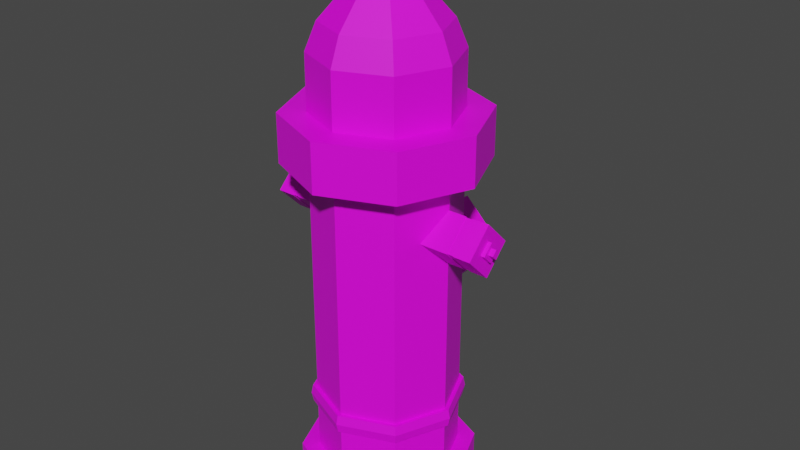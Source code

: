 # Source: model-scenario-ground-level0-misc-hydrant.blend  (saved by Blender 3.1.7; exported with 4.5.12 LTS)
import bpy
from mathutils import Matrix  # noqa: F401  (used for matrix-valued properties, if any)

bpy.ops.wm.read_factory_settings(use_empty=True)
scene = bpy.context.scene
scene.name = 'Scene'

# ---- collections
col_collection = bpy.data.collections.new('Collection'); scene.collection.children.link(col_collection)

# ---- images (referenced by path relative to the original .blend; pixels are not part of the script)
import os
ASSET_DIR = os.environ.get("B2B_ASSET_DIR", "")  # directory of the original .blend (textures are referenced by path, not embedded)
HERE = os.path.dirname(os.path.abspath(__file__))  # packed textures are extracted next to this script under _unpacked/

def load_image(name, relpath, width, height, colorspace="sRGB"):
    """Load a texture the original file referenced (path relative to the .blend, or extracted next to this script)."""
    p = next((c for c in (os.path.join(HERE, relpath), os.path.join(ASSET_DIR, relpath)) if relpath and os.path.exists(c)), "")
    if p:
        img = bpy.data.images.load(p, check_existing=True)
        img.name = name
    else:  # same state as the original file: an image datablock whose file is absent (Cycles renders it pink)
        img = bpy.data.images.new(name, width, height)
        img.source = "FILE"
        img.filepath = "//" + (relpath or name)
    img.colorspace_settings.name = colorspace
    return img
img_hydrant_texture_2 = load_image('hydrant texture 2', 'texture-scenario-static-level0-micelanious-hydrant.tga', 1024, 1024, 'sRGB')

# ---- materials (node trees are filled in below, after node groups)
mat_material_metal = bpy.data.materials.new('material_metal')
mat_material_metal.use_transparent_shadow = False

# ---- material node trees
mat_material_metal.use_nodes = True; mat_material_metal.node_tree.nodes.clear()
_N = mat_material_metal.node_tree.nodes; _L = mat_material_metal.node_tree.links
n0 = _N.new('ShaderNodeBsdfPrincipled'); n0.name = 'Principled BSDF'; n0.location = (10, 300)
n0.distribution = 'GGX'
n0.subsurface_method = 'RANDOM_WALK_SKIN'
n0.inputs[3].default_value = 1.45
n0.inputs[27].default_value = (0.0, 0.0, 0.0, 1.0)
n0.inputs[28].default_value = 1.0
n1 = _N.new('ShaderNodeOutputMaterial'); n1.name = 'Material Output'; n1.location = (300, 300)
n2 = _N.new('ShaderNodeTexImage'); n2.name = 'Image Texture'; n2.location = (-280, 280)
n2.image = img_hydrant_texture_2
_L.new(n0.outputs[0], n1.inputs[0])
_L.new(n2.outputs[0], n0.inputs[0])
n1.is_active_output = True

# ---- world
world_world = bpy.data.worlds.new('World'); scene.world = world_world
world_world.use_nodes = True; world_world.node_tree.nodes.clear()
_N = world_world.node_tree.nodes; _L = world_world.node_tree.links
n0 = _N.new('ShaderNodeOutputWorld'); n0.name = 'World Output'; n0.location = (300, 300)
n1 = _N.new('ShaderNodeBackground'); n1.name = 'Background'; n1.location = (10, 300)
n1.inputs[0].default_value = (0.05088, 0.05088, 0.05088, 1.0)
_L.new(n1.outputs[0], n0.inputs[0])
n0.is_active_output = True
world_world.color = (0.05088, 0.05088, 0.05088)
world_world.use_sun_shadow = False
world_world.sun_shadow_jitter_overblur = 0.0

# ---- meshes
me_cylinder = bpy.data.meshes.new('Cylinder')
me_cylinder.from_pydata([(0.0, 0.16, 0.0), (0.0, 0.16, 0.06361), (0.1131, 0.1131, 0.0), (0.1131, 0.1131, 0.06361), (0.16, -4.61e-09, 0.0), (0.16, -4.61e-09, 0.06361), (0.1131, -0.1131, 0.0), (0.1131, -0.1131, 0.06361), (-1.399e-08, -0.16, 0.0), (-1.399e-08, -0.16, 0.06361), (-0.1131, -0.1131, 0.0), (-0.1131, -0.1131, 0.06361), (-0.16, 4.292e-09, 0.0), (-0.16, 4.292e-09, 0.06361), (-0.1131, 0.1131, 0.0), (-0.1131, 0.1131, 0.06361), (0.09066, 0.09066, 0.06361), (2.369e-10, 0.1282, 0.06361), (0.1282, -4.167e-09, 0.06361), (0.09066, -0.09066, 0.06361), (-1.097e-08, -0.1282, 0.06361), (-0.09066, -0.09066, 0.06361), (-0.1282, 2.966e-09, 0.06361), (-0.09066, 0.09066, 0.06361), (0.09066, 0.09066, 0.1602), (7.433e-10, 0.1282, 0.1602), (0.1282, -4.167e-09, 0.1602), (0.09066, -0.09066, 0.1602), (-1.047e-08, -0.1282, 0.1602), (-0.09066, -0.09066, 0.1602), (-0.1282, 2.966e-09, 0.1602), (-0.09066, 0.09066, 0.1602), (0.09066, 0.09066, 0.1919), (1.772e-09, 0.1282, 0.1919), (0.1282, -4.167e-09, 0.1919), (0.09066, -0.09066, 0.1919), (-9.436e-09, -0.1282, 0.1919), (-0.09066, -0.09066, 0.1919), (-0.1282, 2.966e-09, 0.1919), (-0.09066, 0.09066, 0.1919), (0.09066, 0.09066, 0.6287), (1.772e-09, 0.1282, 0.6287), (0.1282, -4.167e-09, 0.6287), (0.09066, -0.09066, 0.6287), (-9.436e-09, -0.1282, 0.6287), (-0.09066, -0.09066, 0.6287), (-0.1282, 2.966e-09, 0.6287), (-0.09066, 0.09066, 0.6287), (0.09606, 0.09606, 0.1593), (8.274e-10, 0.1358, 0.1593), (0.1358, -4.385e-09, 0.1593), (0.09606, -0.09606, 0.1593), (-1.105e-08, -0.1358, 0.1593), (-0.09606, -0.09606, 0.1593), (-0.1358, 3.173e-09, 0.1593), (-0.09606, 0.09606, 0.1593), (0.09606, 0.09606, 0.1928), (1.918e-09, 0.1358, 0.1928), (0.1358, -4.385e-09, 0.1928), (0.09606, -0.09606, 0.1928), (-9.958e-09, -0.1358, 0.1928), (-0.09606, -0.09606, 0.1928), (-0.1358, 3.173e-09, 0.1928), (-0.09606, 0.09606, 0.1928), (0.1394, -4.498e-09, 0.176), (0.09854, -0.09854, 0.176), (1.411e-09, 0.1394, 0.176), (0.09854, 0.09854, 0.176), (-0.09854, 0.09854, 0.176), (-0.09854, -0.09854, 0.176), (-0.1394, 3.255e-09, 0.176), (-1.077e-08, -0.1394, 0.176), (0.09066, 0.09066, 0.7163), (1.772e-09, 0.1282, 0.7163), (0.1282, -4.167e-09, 0.7163), (0.09066, -0.09066, 0.7163), (-9.436e-09, -0.1282, 0.7163), (-0.09066, -0.09066, 0.7163), (-0.1282, 2.966e-09, 0.7163), (-0.09066, 0.09066, 0.7163), (0.04564, 0.04564, 0.9127), (3.004e-10, 0.06455, 0.9127), (0.06455, -2.69e-09, 0.9127), (0.04564, -0.04564, 0.9127), (-5.343e-09, -0.06455, 0.9127), (-0.04564, -0.04564, 0.9127), (-0.06455, 9.012e-10, 0.9127), (-0.04564, 0.04564, 0.9127), (0.1245, 0.1245, 0.6287), (2.544e-09, 0.1761, 0.6287), (0.1761, -5.589e-09, 0.6287), (0.1245, -0.1245, 0.6287), (-1.285e-08, -0.1761, 0.6287), (-0.1245, -0.1245, 0.6287), (-0.1761, 4.21e-09, 0.6287), (-0.1245, 0.1245, 0.6287), (0.1245, 0.1245, 0.7163), (2.544e-09, 0.1761, 0.7163), (0.1761, -5.589e-09, 0.7163), (0.1245, -0.1245, 0.7163), (-1.285e-08, -0.1761, 0.7163), (-0.1245, -0.1245, 0.7163), (-0.1761, 4.21e-09, 0.7163), (-0.1245, 0.1245, 0.7163), (0.09043, 0.09043, 0.8145), (0.1279, -4.16e-09, 0.8145), (-0.1279, 2.955e-09, 0.8145), (-0.09043, 0.09043, 0.8145), (-9.338e-09, -0.1279, 0.8145), (-0.09043, -0.09043, 0.8145), (0.09043, -0.09043, 0.8145), (1.842e-09, 0.1279, 0.8145), (0.07651, 0.07651, 0.8636), (-0.1082, 2.317e-09, 0.8636), (-8.18e-09, -0.1082, 0.8636), (1.279e-09, 0.1082, 0.8636), (0.1082, -3.703e-09, 0.8636), (-0.07651, 0.07651, 0.8636), (-0.07651, -0.07651, 0.8636), (0.07651, -0.07651, 0.8636), (0.04564, 0.04564, 0.9279), (-3.616e-09, 0.06455, 0.9279), (0.06455, -2.69e-09, 0.9279), (0.04564, -0.04564, 0.9279), (-9.259e-09, -0.06455, 0.9279), (-0.04564, -0.04564, 0.9279), (-0.06455, 9.012e-10, 0.9279), (-0.04564, 0.04564, 0.9279), (0.04564, 0.04564, 0.9441), (-7.832e-09, 0.06455, 0.9441), (0.06455, -2.69e-09, 0.9441), (0.04564, -0.04564, 0.9441), (-1.348e-08, -0.06455, 0.9441), (-0.04564, -0.04564, 0.9441), (-0.06455, 9.012e-10, 0.9441), (-0.04564, 0.04564, 0.9441), (0.02273, 0.02273, 0.9441), (-8.69e-09, 0.03215, 0.9441), (0.03215, -1.337e-09, 0.9441), (0.02273, -0.02273, 0.9441), (-1.15e-08, -0.03215, 0.9441), (-0.02273, -0.02273, 0.9441), (-0.03215, 4.514e-10, 0.9441), (-0.02273, 0.02273, 0.9441), (0.02273, 0.02273, 0.9758), (-8.69e-09, 0.03215, 0.9758), (0.03215, -1.337e-09, 0.9758), (0.02273, -0.02273, 0.9758), (-1.15e-08, -0.03215, 0.9758), (-0.02273, -0.02273, 0.9758), (-0.03215, 4.514e-10, 0.9758), (-0.02273, 0.02273, 0.9758), (0.01685, 0.01685, 0.992), (-1.754e-08, 0.02382, 0.992), (0.02382, -1.068e-09, 0.992), (0.01685, -0.01685, 0.992), (-1.962e-08, -0.02382, 0.992), (-0.01685, -0.01685, 0.992), (-0.02382, 2.574e-10, 0.992), (-0.01685, 0.01685, 0.992), (-0.03021, 4.299e-10, 0.9839), (-0.02136, 0.02136, 0.9839), (-1.572e-08, -0.03021, 0.9839), (-0.02136, -0.02136, 0.9839), (0.03021, -1.251e-09, 0.9839), (0.02136, -0.02136, 0.9839), (-1.308e-08, 0.03021, 0.9839), (0.02136, 0.02136, 0.9839), (-5.323e-09, 0.09403, 0.3212), (-5.323e-09, 0.2239, 0.3212), (0.0799, 0.09403, 0.4011), (0.0799, 0.2239, 0.4011), (-1.231e-08, 0.09403, 0.481), (-1.231e-08, 0.2239, 0.481), (-0.0799, 0.09403, 0.4011), (-0.0799, 0.2239, 0.4011), (-5.323e-09, 0.1798, 0.3212), (-5.323e-09, 0.1923, 0.3212), (0.0799, 0.1923, 0.4011), (0.0799, 0.1798, 0.4011), (-1.231e-08, 0.1923, 0.481), (-1.231e-08, 0.1798, 0.481), (-0.0799, 0.1923, 0.4011), (-0.0799, 0.1798, 0.4011), (-5.425e-09, 0.18, 0.3239), (-5.425e-09, 0.1921, 0.3239), (0.07719, 0.1921, 0.4011), (0.07719, 0.18, 0.4011), (-1.217e-08, 0.1921, 0.4783), (-1.217e-08, 0.18, 0.4783), (-0.07719, 0.1921, 0.4011), (-0.07719, 0.18, 0.4011), (0.03089, 0.2239, 0.4011), (-7.48e-09, 0.2239, 0.3702), (-1.018e-08, 0.2239, 0.432), (-0.03089, 0.2239, 0.4011), (0.03089, 0.231, 0.4011), (-7.48e-09, 0.231, 0.3702), (-1.018e-08, 0.231, 0.432), (-0.03089, 0.231, 0.4011), (0.01483, 0.231, 0.4011), (-8.263e-09, 0.231, 0.3863), (-9.56e-09, 0.231, 0.4159), (-0.01483, 0.231, 0.4011), (0.01483, 0.24, 0.4011), (-8.263e-09, 0.24, 0.3863), (-9.56e-09, 0.24, 0.4159), (-0.01483, 0.24, 0.4011), (-0.1075, -0.0002768, 0.4814), (-0.2053, -0.0002768, 0.4814), (-0.1075, 0.0476, 0.5289), (-0.2053, 0.0476, 0.5289), (-0.1075, -0.0002768, 0.5764), (-0.2053, -0.0002768, 0.5764), (-0.1075, -0.04815, 0.5289), (-0.2053, -0.04815, 0.5289), (-0.1611, -0.0002768, 0.4814), (-0.1737, -0.0002768, 0.4814), (-0.1737, 0.0476, 0.5289), (-0.1611, 0.0476, 0.5289), (-0.1737, -0.0002768, 0.5764), (-0.1611, -0.0002768, 0.5764), (-0.1737, -0.04815, 0.5289), (-0.1611, -0.04815, 0.5289), (-0.1613, -0.0002768, 0.483), (-0.1734, -0.0002768, 0.483), (-0.1734, 0.04597, 0.5289), (-0.1613, 0.04597, 0.5289), (-0.1734, -0.0002768, 0.5748), (-0.1613, -0.0002768, 0.5748), (-0.1734, -0.04653, 0.5289), (-0.1613, -0.04653, 0.5289), (-0.2053, 0.01823, 0.5289), (-0.2053, -0.0002768, 0.5105), (-0.2053, -0.0002768, 0.5473), (-0.2053, -0.01879, 0.5289), (-0.2123, 0.01823, 0.5289), (-0.2123, -0.0002768, 0.5105), (-0.2123, -0.0002768, 0.5473), (-0.2123, -0.01879, 0.5289), (-0.2123, 0.00861, 0.5289), (-0.2123, -0.0002768, 0.5201), (-0.2123, -0.0002768, 0.5377), (-0.2123, -0.009164, 0.5289), (-0.2213, 0.00861, 0.5289), (-0.2213, -0.0002768, 0.5201), (-0.2213, -0.0002768, 0.5377), (-0.2213, -0.009164, 0.5289), (0.1075, -0.0002768, 0.4814), (0.2053, -0.0002768, 0.4814), (0.1075, -0.04815, 0.5289), (0.2053, -0.04815, 0.5289), (0.1075, -0.0002768, 0.5764), (0.2053, -0.0002768, 0.5764), (0.1075, 0.0476, 0.5289), (0.2053, 0.0476, 0.5289), (0.1611, -0.0002768, 0.4814), (0.1737, -0.0002768, 0.4814), (0.1737, -0.04815, 0.5289), (0.1611, -0.04815, 0.5289), (0.1737, -0.0002768, 0.5764), (0.1611, -0.0002768, 0.5764), (0.1737, 0.0476, 0.5289), (0.1611, 0.0476, 0.5289), (0.1613, -0.0002768, 0.483), (0.1734, -0.0002768, 0.483), (0.1734, -0.04653, 0.5289), (0.1613, -0.04653, 0.5289), (0.1734, -0.0002768, 0.5748), (0.1613, -0.0002768, 0.5748), (0.1734, 0.04597, 0.5289), (0.1613, 0.04597, 0.5289), (0.2053, -0.01879, 0.5289), (0.2053, -0.0002768, 0.5105), (0.2053, -0.0002768, 0.5473), (0.2053, 0.01823, 0.5289), (0.2123, -0.01879, 0.5289), (0.2123, -0.0002768, 0.5105), (0.2123, -0.0002768, 0.5473), (0.2123, 0.01823, 0.5289), (0.2123, -0.009164, 0.5289), (0.2123, -0.0002768, 0.5201), (0.2123, -0.0002768, 0.5377), (0.2123, 0.00861, 0.5289), (0.2213, -0.009164, 0.5289), (0.2213, -0.0002768, 0.5201), (0.2213, -0.0002768, 0.5377), (0.2213, 0.00861, 0.5289)], [], [(0, 1, 3, 2), (2, 3, 5, 4), (4, 5, 7, 6), (6, 7, 9, 8), (8, 9, 11, 10), (10, 11, 13, 12), (15, 13, 22, 23), (12, 13, 15, 14), (14, 15, 1, 0), (17, 23, 31, 25), (5, 3, 16, 18), (11, 9, 20, 21), (1, 15, 23, 17), (3, 1, 17, 16), (7, 5, 18, 19), (13, 11, 21, 22), (9, 7, 19, 20), (26, 24, 48, 50), (22, 21, 29, 30), (20, 19, 27, 28), (18, 16, 24, 26), (23, 22, 30, 31), (21, 20, 28, 29), (19, 18, 26, 27), (16, 17, 25, 24), (39, 38, 46, 47), (39, 33, 57, 63), (24, 25, 49, 48), (38, 39, 63, 62), (25, 31, 55, 49), (37, 38, 62, 61), (31, 30, 54, 55), (36, 37, 61, 60), (79, 73, 97, 103), (37, 36, 44, 45), (35, 34, 42, 43), (32, 33, 41, 40), (33, 39, 47, 41), (38, 37, 45, 46), (36, 35, 43, 44), (34, 32, 40, 42), (65, 64, 58, 59), (67, 66, 57, 56), (66, 68, 63, 57), (70, 69, 61, 62), (71, 65, 59, 60), (64, 67, 56, 58), (68, 70, 62, 63), (69, 71, 60, 61), (33, 32, 56, 57), (27, 26, 50, 51), (32, 34, 58, 56), (28, 27, 51, 52), (34, 35, 59, 58), (29, 28, 52, 53), (35, 36, 60, 59), (30, 29, 53, 54), (53, 52, 71, 69), (55, 54, 70, 68), (50, 48, 67, 64), (52, 51, 65, 71), (54, 53, 69, 70), (49, 55, 68, 66), (48, 49, 66, 67), (51, 50, 64, 65), (116, 112, 80, 82), (45, 44, 92, 93), (78, 79, 103, 102), (44, 43, 91, 92), (77, 78, 102, 101), (43, 42, 90, 91), (76, 77, 101, 100), (42, 40, 88, 90), (83, 82, 122, 123), (117, 113, 86, 87), (118, 114, 84, 85), (119, 116, 82, 83), (112, 115, 81, 80), (115, 117, 87, 81), (113, 118, 85, 86), (114, 119, 83, 84), (95, 94, 102, 103), (93, 92, 100, 101), (91, 90, 98, 99), (88, 89, 97, 96), (89, 95, 103, 97), (94, 93, 101, 102), (92, 91, 99, 100), (90, 88, 96, 98), (73, 72, 96, 97), (46, 45, 93, 94), (72, 74, 98, 96), (47, 46, 94, 95), (74, 75, 99, 98), (41, 47, 95, 89), (40, 41, 89, 88), (75, 76, 100, 99), (76, 75, 110, 108), (78, 77, 109, 106), (73, 79, 107, 111), (72, 73, 111, 104), (75, 74, 105, 110), (77, 76, 108, 109), (79, 78, 106, 107), (74, 72, 104, 105), (108, 110, 119, 114), (106, 109, 118, 113), (111, 107, 117, 115), (104, 111, 115, 112), (110, 105, 116, 119), (109, 108, 114, 118), (107, 106, 113, 117), (105, 104, 112, 116), (127, 126, 134, 135), (80, 81, 121, 120), (81, 87, 127, 121), (86, 85, 125, 126), (84, 83, 123, 124), (82, 80, 120, 122), (87, 86, 126, 127), (85, 84, 124, 125), (134, 133, 141, 142), (125, 124, 132, 133), (123, 122, 130, 131), (120, 121, 129, 128), (121, 127, 135, 129), (126, 125, 133, 134), (124, 123, 131, 132), (122, 120, 128, 130), (136, 137, 145, 144), (132, 131, 139, 140), (130, 128, 136, 138), (135, 134, 142, 143), (133, 132, 140, 141), (131, 130, 138, 139), (128, 129, 137, 136), (129, 135, 143, 137), (161, 160, 158, 159), (137, 143, 151, 145), (142, 141, 149, 150), (140, 139, 147, 148), (138, 136, 144, 146), (143, 142, 150, 151), (141, 140, 148, 149), (139, 138, 146, 147), (152, 153, 159, 158, 157, 156, 155, 154), (163, 162, 156, 157), (165, 164, 154, 155), (167, 166, 153, 152), (166, 161, 159, 153), (160, 163, 157, 158), (162, 165, 155, 156), (164, 167, 152, 154), (146, 144, 167, 164), (148, 147, 165, 162), (150, 149, 163, 160), (145, 151, 161, 166), (144, 145, 166, 167), (147, 146, 164, 165), (149, 148, 162, 163), (151, 150, 160, 161), (177, 169, 171, 178), (178, 171, 173, 180), (169, 175, 195, 193), (180, 173, 175, 182), (182, 175, 169, 177), (174, 183, 176, 168), (177, 178, 186, 185), (172, 181, 183, 174), (176, 183, 191, 184), (170, 179, 181, 172), (183, 181, 189, 191), (168, 176, 179, 170), (181, 179, 187, 189), (191, 190, 185, 184), (189, 188, 190, 191), (187, 186, 188, 189), (184, 185, 186, 187), (178, 180, 188, 186), (180, 182, 190, 188), (182, 177, 185, 190), (179, 176, 184, 187), (195, 194, 198, 199), (173, 171, 192, 194), (171, 169, 193, 192), (175, 173, 194, 195), (197, 199, 203, 201), (192, 193, 197, 196), (193, 195, 199, 197), (194, 192, 196, 198), (202, 200, 204, 206), (198, 196, 200, 202), (199, 198, 202, 203), (196, 197, 201, 200), (204, 205, 207, 206), (203, 202, 206, 207), (200, 201, 205, 204), (201, 203, 207, 205), (217, 209, 211, 218), (218, 211, 213, 220), (209, 215, 235, 233), (220, 213, 215, 222), (222, 215, 209, 217), (214, 223, 216, 208), (217, 218, 226, 225), (212, 221, 223, 214), (216, 223, 231, 224), (210, 219, 221, 212), (223, 221, 229, 231), (208, 216, 219, 210), (221, 219, 227, 229), (231, 230, 225, 224), (229, 228, 230, 231), (227, 226, 228, 229), (224, 225, 226, 227), (218, 220, 228, 226), (220, 222, 230, 228), (222, 217, 225, 230), (219, 216, 224, 227), (235, 234, 238, 239), (213, 211, 232, 234), (211, 209, 233, 232), (215, 213, 234, 235), (237, 239, 243, 241), (232, 233, 237, 236), (233, 235, 239, 237), (234, 232, 236, 238), (242, 240, 244, 246), (238, 236, 240, 242), (239, 238, 242, 243), (236, 237, 241, 240), (244, 245, 247, 246), (243, 242, 246, 247), (240, 241, 245, 244), (241, 243, 247, 245), (257, 249, 251, 258), (258, 251, 253, 260), (249, 255, 275, 273), (260, 253, 255, 262), (262, 255, 249, 257), (254, 263, 256, 248), (257, 258, 266, 265), (252, 261, 263, 254), (256, 263, 271, 264), (250, 259, 261, 252), (263, 261, 269, 271), (248, 256, 259, 250), (261, 259, 267, 269), (271, 270, 265, 264), (269, 268, 270, 271), (267, 266, 268, 269), (264, 265, 266, 267), (258, 260, 268, 266), (260, 262, 270, 268), (262, 257, 265, 270), (259, 256, 264, 267), (275, 274, 278, 279), (253, 251, 272, 274), (251, 249, 273, 272), (255, 253, 274, 275), (277, 279, 283, 281), (272, 273, 277, 276), (273, 275, 279, 277), (274, 272, 276, 278), (282, 280, 284, 286), (278, 276, 280, 282), (279, 278, 282, 283), (276, 277, 281, 280), (284, 285, 287, 286), (283, 282, 286, 287), (280, 281, 285, 284), (281, 283, 287, 285)])
_uv = me_cylinder.uv_layers.new(name='UVMap')
_uv.uv.foreach_set('vector', [0.9391, 0.08959, 0.8993, 0.08959, 0.8993, 0.01287, 0.9391, 0.01287, 0.9391, 0.6266, 0.8993, 0.6266, 0.8993, 0.5499, 0.9391, 0.5499, 0.9391, 0.5499, 0.8993, 0.5499, 0.8993, 0.4732, 0.9391, 0.4732, 0.9391, 0.4732, 0.8993, 0.4732, 0.8993, 0.3965, 0.9391, 0.3965, 0.9391, 0.3965, 0.8993, 0.3965, 0.8993, 0.3197, 0.9391, 0.3197, 0.9391, 0.3197, 0.8993, 0.3197, 0.8993, 0.243, 0.9391, 0.243, 0.06712, 0.7524, 0.01287, 0.6981, 0.03127, 0.6905, 0.07474, 0.734, 0.9391, 0.243, 0.8993, 0.243, 0.8993, 0.1663, 0.9391, 0.1663, 0.9391, 0.1663, 0.8993, 0.1663, 0.8993, 0.08959, 0.9391, 0.08959, 0.7439, 0.1038, 0.7076, 0.1476, 0.6514, 0.113, 0.6975, 0.05367, 0.1981, 0.6214, 0.1981, 0.6981, 0.1797, 0.6905, 0.1797, 0.629, 0.01287, 0.6214, 0.06712, 0.5672, 0.07474, 0.5856, 0.03127, 0.629, 0.1438, 0.7524, 0.06712, 0.7524, 0.07474, 0.734, 0.1362, 0.734, 0.1981, 0.6981, 0.1438, 0.7524, 0.1362, 0.734, 0.1797, 0.6905, 0.1438, 0.5672, 0.1981, 0.6214, 0.1797, 0.629, 0.1362, 0.5856, 0.01287, 0.6981, 0.01287, 0.6214, 0.03127, 0.629, 0.03127, 0.6905, 0.06712, 0.5672, 0.1438, 0.5672, 0.1362, 0.5856, 0.07474, 0.5856, 0.7193, 0.4238, 0.7736, 0.443, 0.7739, 0.4475, 0.7169, 0.4276, 0.6864, 0.1984, 0.6814, 0.2515, 0.6199, 0.2546, 0.6248, 0.1825, 0.6921, 0.3021, 0.7166, 0.346, 0.6705, 0.3809, 0.636, 0.3226, 0.7517, 0.3799, 0.7929, 0.4024, 0.7736, 0.443, 0.7193, 0.4238, 0.7076, 0.1476, 0.6864, 0.1984, 0.6248, 0.1825, 0.6514, 0.113, 0.6814, 0.2515, 0.6921, 0.3021, 0.636, 0.3226, 0.6199, 0.2546, 0.7166, 0.346, 0.7517, 0.3799, 0.7193, 0.4238, 0.6705, 0.3809, 0.7929, 0.06573, 0.7439, 0.1038, 0.6975, 0.05367, 0.7554, 0.0175, 0.02873, 0.4116, 0.02044, 0.3431, 0.304, 0.3288, 0.3084, 0.3813, 0.02873, 0.4116, 0.04569, 0.4791, 0.04107, 0.4809, 0.02409, 0.4124, 0.7554, 0.0175, 0.6975, 0.05367, 0.6942, 0.04993, 0.7546, 0.01287, 0.02044, 0.3431, 0.02873, 0.4116, 0.02409, 0.4124, 0.01579, 0.3434, 0.6975, 0.05367, 0.6514, 0.113, 0.647, 0.1104, 0.6942, 0.04993, 0.01753, 0.274, 0.02044, 0.3431, 0.01579, 0.3434, 0.01287, 0.274, 0.6514, 0.113, 0.6248, 0.1825, 0.6199, 0.1813, 0.647, 0.1104, 0.0192, 0.2049, 0.01753, 0.274, 0.01287, 0.274, 0.01457, 0.2046, 0.4437, 0.387, 0.5063, 0.4279, 0.4934, 0.4576, 0.4195, 0.4084, 0.01753, 0.274, 0.0192, 0.2049, 0.3041, 0.223, 0.3025, 0.276, 0.02577, 0.1367, 0.03928, 0.07151, 0.316, 0.1173, 0.3087, 0.1701, 0.07843, 0.5374, 0.04569, 0.4791, 0.3158, 0.4334, 0.3256, 0.4845, 0.04569, 0.4791, 0.02873, 0.4116, 0.3084, 0.3813, 0.3158, 0.4334, 0.02044, 0.3431, 0.01753, 0.274, 0.3025, 0.276, 0.304, 0.3288, 0.0192, 0.2049, 0.02577, 0.1367, 0.3087, 0.1701, 0.3041, 0.223, 0.03928, 0.07151, 0.06659, 0.01605, 0.3256, 0.0591, 0.316, 0.1173, 0.9761, 0.4042, 0.976, 0.469, 0.9654, 0.469, 0.9654, 0.4042, 0.9763, 0.01287, 0.976, 0.08007, 0.9651, 0.0801, 0.9649, 0.01373, 0.976, 0.08007, 0.9759, 0.1449, 0.9651, 0.145, 0.9651, 0.0801, 0.9759, 0.2097, 0.976, 0.2745, 0.9652, 0.2746, 0.9652, 0.2098, 0.9761, 0.3394, 0.9761, 0.4042, 0.9654, 0.4042, 0.9653, 0.3394, 0.976, 0.469, 0.9757, 0.5362, 0.9649, 0.5353, 0.9654, 0.469, 0.9759, 0.1449, 0.9759, 0.2097, 0.9652, 0.2098, 0.9651, 0.145, 0.976, 0.2745, 0.9761, 0.3394, 0.9653, 0.3394, 0.9652, 0.2746, 0.04569, 0.4791, 0.07843, 0.5374, 0.07525, 0.5414, 0.04107, 0.4809, 0.6705, 0.3809, 0.7193, 0.4238, 0.7169, 0.4276, 0.6669, 0.3837, 0.06659, 0.01605, 0.03928, 0.07151, 0.03514, 0.06999, 0.0638, 0.01287, 0.636, 0.3226, 0.6705, 0.3809, 0.6669, 0.3837, 0.6316, 0.3243, 0.03928, 0.07151, 0.02577, 0.1367, 0.02126, 0.1359, 0.03514, 0.06999, 0.6199, 0.2546, 0.636, 0.3226, 0.6316, 0.3243, 0.615, 0.2549, 0.02577, 0.1367, 0.0192, 0.2049, 0.01457, 0.2046, 0.02126, 0.1359, 0.6248, 0.1825, 0.6199, 0.2546, 0.615, 0.2549, 0.6199, 0.1813, 0.9868, 0.2745, 0.9868, 0.3393, 0.9761, 0.3394, 0.976, 0.2745, 0.9866, 0.1449, 0.9867, 0.2097, 0.9759, 0.2097, 0.9759, 0.1449, 0.9869, 0.469, 0.9871, 0.5353, 0.9757, 0.5362, 0.976, 0.469, 0.9868, 0.3393, 0.9869, 0.4041, 0.9761, 0.4042, 0.9761, 0.3394, 0.9867, 0.2097, 0.9868, 0.2745, 0.976, 0.2745, 0.9759, 0.2097, 0.9866, 0.08007, 0.9866, 0.1449, 0.9759, 0.1449, 0.976, 0.08007, 0.9871, 0.01381, 0.9866, 0.08007, 0.976, 0.08007, 0.9763, 0.01287, 0.9869, 0.4041, 0.9869, 0.469, 0.976, 0.469, 0.9761, 0.4042, 0.544, 0.1422, 0.5893, 0.1309, 0.5871, 0.1696, 0.5585, 0.1754, 0.5275, 0.5645, 0.484, 0.521, 0.4955, 0.4933, 0.5552, 0.553, 0.4006, 0.3234, 0.4437, 0.387, 0.4195, 0.4084, 0.3699, 0.3341, 0.484, 0.521, 0.4226, 0.521, 0.4111, 0.4933, 0.4955, 0.4933, 0.384, 0.2475, 0.4006, 0.3234, 0.3699, 0.3341, 0.3514, 0.246, 0.4226, 0.521, 0.3791, 0.5645, 0.3514, 0.553, 0.4111, 0.4933, 0.3969, 0.1704, 0.384, 0.2475, 0.3514, 0.246, 0.367, 0.1568, 0.3791, 0.5645, 0.3791, 0.626, 0.3514, 0.6374, 0.3514, 0.553, 0.7277, 0.5351, 0.7277, 0.5042, 0.7372, 0.5042, 0.7372, 0.5351, 0.5104, 0.3215, 0.4874, 0.2862, 0.5207, 0.273, 0.5364, 0.2967, 0.479, 0.2449, 0.4866, 0.2034, 0.52, 0.2168, 0.515, 0.245, 0.5092, 0.1675, 0.544, 0.1422, 0.5585, 0.1754, 0.5352, 0.1924, 0.5893, 0.3577, 0.545, 0.3463, 0.56, 0.3129, 0.5883, 0.3187, 0.545, 0.3463, 0.5104, 0.3215, 0.5364, 0.2967, 0.56, 0.3129, 0.4874, 0.2862, 0.479, 0.2449, 0.515, 0.245, 0.5207, 0.273, 0.4866, 0.2034, 0.5092, 0.1675, 0.5352, 0.1924, 0.52, 0.2168, 0.8735, 0.1818, 0.8735, 0.2662, 0.8186, 0.2662, 0.8186, 0.1818, 0.8735, 0.3507, 0.8735, 0.4351, 0.8186, 0.4351, 0.8186, 0.3507, 0.8735, 0.5195, 0.8735, 0.604, 0.8186, 0.604, 0.8186, 0.5195, 0.8735, 0.01287, 0.8735, 0.09732, 0.8186, 0.09732, 0.8186, 0.01287, 0.8735, 0.09732, 0.8735, 0.1818, 0.8186, 0.1818, 0.8186, 0.09732, 0.8735, 0.2662, 0.8735, 0.3507, 0.8186, 0.3507, 0.8186, 0.2662, 0.8735, 0.4351, 0.8735, 0.5195, 0.8186, 0.5195, 0.8186, 0.4351, 0.8735, 0.604, 0.8735, 0.6884, 0.8186, 0.6884, 0.8186, 0.604, 0.5063, 0.4279, 0.5712, 0.4378, 0.5797, 0.4675, 0.4934, 0.4576, 0.5275, 0.626, 0.5275, 0.5645, 0.5552, 0.553, 0.5552, 0.6374, 0.5649, 0.03986, 0.4985, 0.05634, 0.4876, 0.02738, 0.5702, 0.01287, 0.484, 0.6694, 0.5275, 0.626, 0.5552, 0.6374, 0.4955, 0.6972, 0.4985, 0.05634, 0.4374, 0.1033, 0.4149, 0.07973, 0.4876, 0.02738, 0.4226, 0.6694, 0.484, 0.6694, 0.4955, 0.6972, 0.4111, 0.6972, 0.3791, 0.626, 0.4226, 0.6694, 0.4111, 0.6972, 0.3514, 0.6374, 0.4374, 0.1033, 0.3969, 0.1704, 0.367, 0.1568, 0.4149, 0.07973, 0.3969, 0.1704, 0.4374, 0.1033, 0.4876, 0.1487, 0.4598, 0.1939, 0.4006, 0.3234, 0.384, 0.2475, 0.4507, 0.246, 0.4615, 0.2976, 0.5063, 0.4279, 0.4437, 0.387, 0.4905, 0.3416, 0.5333, 0.3722, 0.5712, 0.4378, 0.5063, 0.4279, 0.5333, 0.3722, 0.5847, 0.3878, 0.4374, 0.1033, 0.4985, 0.05634, 0.5303, 0.1165, 0.4876, 0.1487, 0.384, 0.2475, 0.3969, 0.1704, 0.4598, 0.1939, 0.4507, 0.246, 0.4437, 0.387, 0.4006, 0.3234, 0.4615, 0.2976, 0.4905, 0.3416, 0.4985, 0.05634, 0.5649, 0.03986, 0.5853, 0.09886, 0.5303, 0.1165, 0.4598, 0.1939, 0.4876, 0.1487, 0.5092, 0.1675, 0.4866, 0.2034, 0.4615, 0.2976, 0.4507, 0.246, 0.479, 0.2449, 0.4874, 0.2862, 0.5333, 0.3722, 0.4905, 0.3416, 0.5104, 0.3215, 0.545, 0.3463, 0.5847, 0.3878, 0.5333, 0.3722, 0.545, 0.3463, 0.5893, 0.3577, 0.4876, 0.1487, 0.5303, 0.1165, 0.544, 0.1422, 0.5092, 0.1675, 0.4507, 0.246, 0.4598, 0.1939, 0.4866, 0.2034, 0.479, 0.2449, 0.4905, 0.3416, 0.4615, 0.2976, 0.4874, 0.2862, 0.5104, 0.3215, 0.5303, 0.1165, 0.5853, 0.09886, 0.5893, 0.1309, 0.544, 0.1422, 0.7372, 0.6589, 0.7372, 0.628, 0.7474, 0.628, 0.7474, 0.6589, 0.7277, 0.7208, 0.7277, 0.6899, 0.7372, 0.6899, 0.7372, 0.7208, 0.7277, 0.6899, 0.7277, 0.6589, 0.7372, 0.6589, 0.7372, 0.6899, 0.7277, 0.628, 0.7277, 0.597, 0.7372, 0.597, 0.7372, 0.628, 0.7277, 0.5661, 0.7277, 0.5351, 0.7372, 0.5351, 0.7372, 0.5661, 0.7277, 0.5042, 0.7277, 0.4732, 0.7372, 0.4732, 0.7372, 0.5042, 0.7277, 0.6589, 0.7277, 0.628, 0.7372, 0.628, 0.7372, 0.6589, 0.7277, 0.597, 0.7277, 0.5661, 0.7372, 0.5661, 0.7372, 0.597, 0.03476, 0.7781, 0.06571, 0.7781, 0.05794, 0.7969, 0.04252, 0.7969, 0.7372, 0.597, 0.7372, 0.5661, 0.7474, 0.5661, 0.7474, 0.597, 0.7372, 0.5351, 0.7372, 0.5042, 0.7474, 0.5042, 0.7474, 0.5351, 0.7372, 0.7208, 0.7372, 0.6899, 0.7474, 0.6899, 0.7474, 0.7208, 0.7372, 0.6899, 0.7372, 0.6589, 0.7474, 0.6589, 0.7474, 0.6899, 0.7372, 0.628, 0.7372, 0.597, 0.7474, 0.597, 0.7474, 0.628, 0.7372, 0.5661, 0.7372, 0.5351, 0.7474, 0.5351, 0.7474, 0.5661, 0.7372, 0.5042, 0.7372, 0.4732, 0.7474, 0.4732, 0.7474, 0.5042, 0.8375, 0.8417, 0.8301, 0.8271, 0.8481, 0.8188, 0.8564, 0.8323, 0.08759, 0.8, 0.08759, 0.8309, 0.06884, 0.8232, 0.06884, 0.8078, 0.06571, 0.8528, 0.03476, 0.8528, 0.04252, 0.8341, 0.05794, 0.8341, 0.01287, 0.8, 0.03476, 0.7781, 0.04252, 0.7969, 0.03162, 0.8078, 0.06571, 0.7781, 0.08759, 0.8, 0.06884, 0.8078, 0.05794, 0.7969, 0.08759, 0.8309, 0.06571, 0.8528, 0.05794, 0.8341, 0.06884, 0.8232, 0.03476, 0.8528, 0.01287, 0.8309, 0.03162, 0.8232, 0.04252, 0.8341, 0.01287, 0.8309, 0.01287, 0.8, 0.03162, 0.8078, 0.03162, 0.8232, 0.8473, 0.804, 0.8442, 0.7912, 0.8504, 0.7903, 0.8534, 0.802, 0.8301, 0.8271, 0.824, 0.8116, 0.8427, 0.8056, 0.8481, 0.8188, 0.82, 0.7953, 0.8186, 0.7785, 0.8384, 0.7783, 0.8394, 0.792, 0.8199, 0.7617, 0.8237, 0.7452, 0.8429, 0.7511, 0.8395, 0.7645, 0.83, 0.7293, 0.8384, 0.7142, 0.8575, 0.7255, 0.8486, 0.7382, 0.824, 0.8116, 0.82, 0.7953, 0.8394, 0.792, 0.8427, 0.8056, 0.8186, 0.7785, 0.8199, 0.7617, 0.8395, 0.7645, 0.8384, 0.7783, 0.8237, 0.7452, 0.83, 0.7293, 0.8486, 0.7382, 0.8429, 0.7511, 0.6345, 0.668, 0.6426, 0.6761, 0.6426, 0.6875, 0.6345, 0.6956, 0.6231, 0.6956, 0.615, 0.6875, 0.615, 0.6761, 0.6231, 0.668, 0.8431, 0.7782, 0.8442, 0.7653, 0.8504, 0.7664, 0.8494, 0.7783, 0.8474, 0.7526, 0.853, 0.7407, 0.8582, 0.744, 0.8533, 0.7548, 0.8609, 0.8289, 0.8525, 0.8164, 0.8583, 0.8132, 0.8658, 0.8234, 0.8525, 0.8164, 0.8473, 0.804, 0.8534, 0.802, 0.8583, 0.8132, 0.8442, 0.7912, 0.8431, 0.7782, 0.8494, 0.7783, 0.8504, 0.7903, 0.8442, 0.7653, 0.8474, 0.7526, 0.8533, 0.7548, 0.8504, 0.7664, 0.853, 0.7407, 0.8617, 0.7293, 0.8658, 0.7347, 0.8582, 0.744, 0.8486, 0.7382, 0.8575, 0.7255, 0.8617, 0.7293, 0.853, 0.7407, 0.8395, 0.7645, 0.8429, 0.7511, 0.8474, 0.7526, 0.8442, 0.7653, 0.8394, 0.792, 0.8384, 0.7783, 0.8431, 0.7782, 0.8442, 0.7912, 0.8481, 0.8188, 0.8427, 0.8056, 0.8473, 0.804, 0.8525, 0.8164, 0.8564, 0.8323, 0.8481, 0.8188, 0.8525, 0.8164, 0.8609, 0.8289, 0.8429, 0.7511, 0.8486, 0.7382, 0.853, 0.7407, 0.8474, 0.7526, 0.8384, 0.7783, 0.8395, 0.7645, 0.8442, 0.7653, 0.8431, 0.7782, 0.8427, 0.8056, 0.8394, 0.792, 0.8442, 0.7912, 0.8473, 0.804, 0.7731, 0.6148, 0.7929, 0.6148, 0.7929, 0.6856, 0.7731, 0.6856, 0.7731, 0.6856, 0.7929, 0.6856, 0.7929, 0.7564, 0.7731, 0.7564, 0.2238, 0.6202, 0.2628, 0.5672, 0.27, 0.594, 0.2529, 0.6239, 0.7731, 0.4732, 0.7929, 0.4732, 0.7929, 0.544, 0.7731, 0.544, 0.7731, 0.544, 0.7929, 0.544, 0.7929, 0.6148, 0.7731, 0.6148, 0.5637, 0.7229, 0.5637, 0.7766, 0.493, 0.7766, 0.493, 0.7229, 0.6746, 0.6201, 0.6743, 0.5402, 0.6755, 0.5402, 0.6759, 0.6201, 0.6345, 0.7229, 0.6345, 0.7766, 0.5637, 0.7766, 0.5637, 0.7229, 0.6844, 0.62, 0.6847, 0.7, 0.6835, 0.6999, 0.6832, 0.62, 0.4222, 0.7229, 0.4222, 0.7766, 0.3514, 0.7766, 0.3514, 0.7229, 0.6847, 0.7, 0.6831, 0.7666, 0.6823, 0.7657, 0.6835, 0.6999, 0.493, 0.7229, 0.493, 0.7766, 0.4222, 0.7766, 0.4222, 0.7229, 0.6827, 0.4732, 0.6847, 0.54, 0.6834, 0.54, 0.6815, 0.4744, 0.6835, 0.6999, 0.6756, 0.7001, 0.6759, 0.6201, 0.6832, 0.62, 0.6823, 0.7657, 0.6775, 0.7657, 0.6756, 0.7001, 0.6835, 0.6999, 0.6834, 0.54, 0.6755, 0.5402, 0.6768, 0.4744, 0.6815, 0.4744, 0.6832, 0.62, 0.6759, 0.6201, 0.6755, 0.5402, 0.6834, 0.54, 0.6743, 0.5402, 0.6759, 0.4735, 0.6768, 0.4744, 0.6755, 0.5402, 0.6764, 0.7669, 0.6743, 0.7001, 0.6756, 0.7001, 0.6775, 0.7657, 0.6743, 0.7001, 0.6746, 0.6201, 0.6759, 0.6201, 0.6756, 0.7001, 0.6847, 0.54, 0.6844, 0.62, 0.6832, 0.62, 0.6834, 0.54, 0.27, 0.594, 0.302, 0.5962, 0.3017, 0.6009, 0.2728, 0.5992, 0.3213, 0.6587, 0.2587, 0.6759, 0.2723, 0.6494, 0.2968, 0.6448, 0.2587, 0.6759, 0.2238, 0.6202, 0.2529, 0.6239, 0.2723, 0.6494, 0.2628, 0.5672, 0.3213, 0.5837, 0.302, 0.5962, 0.27, 0.594, 0.1133, 0.8866, 0.1244, 0.8614, 0.1292, 0.87, 0.123, 0.8863, 0.2723, 0.6494, 0.2529, 0.6239, 0.2583, 0.6234, 0.274, 0.6451, 0.2529, 0.6239, 0.27, 0.594, 0.2728, 0.5992, 0.2583, 0.6234, 0.2968, 0.6448, 0.2723, 0.6494, 0.274, 0.6451, 0.2963, 0.6418, 0.1445, 0.8944, 0.1336, 0.8976, 0.1354, 0.8925, 0.1438, 0.8914, 0.1523, 0.898, 0.1303, 0.9062, 0.1336, 0.8976, 0.1445, 0.8944, 0.1244, 0.8614, 0.1523, 0.8651, 0.1441, 0.8714, 0.1292, 0.87, 0.1303, 0.9062, 0.1133, 0.8866, 0.123, 0.8863, 0.1336, 0.8976, 0.7408, 0.7466, 0.7408, 0.7597, 0.7277, 0.7597, 0.7277, 0.7466, 0.1292, 0.87, 0.1441, 0.8714, 0.1441, 0.8761, 0.1331, 0.8761, 0.1336, 0.8976, 0.123, 0.8863, 0.1291, 0.8851, 0.1354, 0.8925, 0.123, 0.8863, 0.1292, 0.87, 0.1331, 0.8761, 0.1291, 0.8851, 0.8915, 0.7987, 0.9113, 0.7987, 0.9113, 0.8409, 0.8915, 0.8409, 0.8915, 0.8409, 0.9113, 0.8409, 0.9113, 0.8832, 0.8915, 0.8832, 0.1359, 0.7781, 0.1746, 0.7936, 0.159, 0.8044, 0.1399, 0.7942, 0.8915, 0.7142, 0.9113, 0.7142, 0.9113, 0.7564, 0.8915, 0.7564, 0.8915, 0.7564, 0.9113, 0.7564, 0.9113, 0.7987, 0.8915, 0.7987, 0.2238, 0.7439, 0.2574, 0.7439, 0.2574, 0.7862, 0.2238, 0.7862, 0.3951, 0.8367, 0.3951, 0.879, 0.3943, 0.8783, 0.3943, 0.8374, 0.2238, 0.7017, 0.2574, 0.7017, 0.2574, 0.7439, 0.2238, 0.7439, 0.4645, 0.8367, 0.4645, 0.879, 0.4637, 0.8783, 0.4637, 0.8374, 0.2238, 0.8284, 0.2574, 0.8284, 0.2574, 0.8707, 0.2238, 0.8707, 0.4645, 0.879, 0.4222, 0.8794, 0.4229, 0.8786, 0.4637, 0.8783, 0.2238, 0.7862, 0.2574, 0.7862, 0.2574, 0.8284, 0.2238, 0.8284, 0.4208, 0.8779, 0.4222, 0.8357, 0.4229, 0.8364, 0.4215, 0.8772, 0.581, 0.5341, 0.5886, 0.5341, 0.5886, 0.5749, 0.581, 0.5749, 0.581, 0.4933, 0.5886, 0.4933, 0.5886, 0.5341, 0.581, 0.5341, 0.581, 0.6158, 0.5886, 0.6158, 0.5886, 0.6566, 0.581, 0.6566, 0.581, 0.5749, 0.5886, 0.5749, 0.5886, 0.6158, 0.581, 0.6158, 0.3951, 0.879, 0.3528, 0.8794, 0.3535, 0.8786, 0.3943, 0.8783, 0.3514, 0.8779, 0.3528, 0.8357, 0.3535, 0.8364, 0.3521, 0.8772, 0.3528, 0.8357, 0.3951, 0.8367, 0.3943, 0.8374, 0.3535, 0.8364, 0.4222, 0.8357, 0.4645, 0.8367, 0.4637, 0.8374, 0.4229, 0.8364, 0.159, 0.8044, 0.1627, 0.8241, 0.1579, 0.8251, 0.1544, 0.8075, 0.1293, 0.8356, 0.1133, 0.8075, 0.1291, 0.8092, 0.1337, 0.8234, 0.1133, 0.8075, 0.1359, 0.7781, 0.1399, 0.7942, 0.1291, 0.8092, 0.1746, 0.7936, 0.1746, 0.8346, 0.1627, 0.8241, 0.159, 0.8044, 0.4902, 0.855, 0.4962, 0.8381, 0.5004, 0.8431, 0.4955, 0.8538, 0.1291, 0.8092, 0.1399, 0.7942, 0.1412, 0.7998, 0.1332, 0.8099, 0.1399, 0.7942, 0.159, 0.8044, 0.1544, 0.8075, 0.1412, 0.7998, 0.1337, 0.8234, 0.1291, 0.8092, 0.1332, 0.8099, 0.1365, 0.8226, 0.5092, 0.859, 0.5027, 0.8601, 0.5047, 0.8559, 0.5092, 0.8564, 0.5127, 0.8609, 0.5015, 0.865, 0.5027, 0.8601, 0.5092, 0.859, 0.4962, 0.8381, 0.5127, 0.8357, 0.5098, 0.8401, 0.5004, 0.8431, 0.5015, 0.865, 0.4902, 0.855, 0.4955, 0.8538, 0.5027, 0.8601, 0.1781, 0.8693, 0.1781, 0.8614, 0.1859, 0.8614, 0.1859, 0.8692, 0.5004, 0.8431, 0.5098, 0.8401, 0.512, 0.8451, 0.505, 0.8482, 0.5027, 0.8601, 0.4955, 0.8538, 0.5025, 0.853, 0.5047, 0.8559, 0.4955, 0.8538, 0.5004, 0.8431, 0.505, 0.8482, 0.5025, 0.853, 0.3029, 0.7862, 0.2831, 0.7862, 0.2831, 0.7439, 0.3029, 0.7439, 0.3029, 0.7439, 0.2831, 0.7439, 0.2831, 0.7017, 0.3029, 0.7017, 0.7331, 0.7926, 0.7717, 0.8082, 0.7561, 0.8189, 0.737, 0.8087, 0.3029, 0.8707, 0.2831, 0.8707, 0.2831, 0.8284, 0.3029, 0.8284, 0.3029, 0.8284, 0.2831, 0.8284, 0.2831, 0.7862, 0.3029, 0.7862, 0.6486, 0.6, 0.615, 0.6, 0.615, 0.5578, 0.6486, 0.5578, 0.5841, 0.8034, 0.5841, 0.8457, 0.5834, 0.8449, 0.5834, 0.8041, 0.6486, 0.6423, 0.615, 0.6423, 0.615, 0.6, 0.6486, 0.6, 0.6535, 0.845, 0.6113, 0.8461, 0.612, 0.8453, 0.6528, 0.8443, 0.6486, 0.5155, 0.615, 0.5155, 0.615, 0.4732, 0.6486, 0.4732, 0.6113, 0.8461, 0.6098, 0.8038, 0.6106, 0.8045, 0.612, 0.8453, 0.6486, 0.5578, 0.615, 0.5578, 0.615, 0.5155, 0.6486, 0.5155, 0.6113, 0.8024, 0.6535, 0.8028, 0.6528, 0.8035, 0.612, 0.8031, 0.3922, 0.8099, 0.3922, 0.8024, 0.433, 0.8024, 0.433, 0.8099, 0.3514, 0.8099, 0.3514, 0.8024, 0.3922, 0.8024, 0.3922, 0.8099, 0.4738, 0.8099, 0.4738, 0.8024, 0.5147, 0.8024, 0.5147, 0.8099, 0.433, 0.8099, 0.433, 0.8024, 0.4738, 0.8024, 0.4738, 0.8099, 0.5841, 0.8457, 0.5418, 0.8461, 0.5425, 0.8453, 0.5834, 0.8449, 0.5404, 0.8446, 0.5418, 0.8024, 0.5425, 0.8031, 0.5412, 0.8439, 0.5418, 0.8024, 0.5841, 0.8034, 0.5834, 0.8041, 0.5425, 0.8031, 0.6535, 0.8028, 0.6535, 0.845, 0.6528, 0.8443, 0.6528, 0.8035, 0.7561, 0.8189, 0.7598, 0.8386, 0.755, 0.8396, 0.7515, 0.822, 0.7264, 0.8501, 0.7104, 0.822, 0.7262, 0.8237, 0.7308, 0.8379, 0.7104, 0.822, 0.7331, 0.7926, 0.737, 0.8087, 0.7262, 0.8237, 0.7717, 0.8082, 0.7717, 0.8491, 0.7598, 0.8386, 0.7561, 0.8189, 0.8186, 0.8859, 0.825, 0.8695, 0.829, 0.8745, 0.8239, 0.8849, 0.7262, 0.8237, 0.737, 0.8087, 0.7383, 0.8143, 0.7303, 0.8244, 0.737, 0.8087, 0.7561, 0.8189, 0.7515, 0.822, 0.7383, 0.8143, 0.7308, 0.8379, 0.7262, 0.8237, 0.7303, 0.8244, 0.7336, 0.8371, 0.838, 0.891, 0.831, 0.8914, 0.8329, 0.8871, 0.8381, 0.8873, 0.8412, 0.8934, 0.8294, 0.8962, 0.831, 0.8914, 0.838, 0.891, 0.825, 0.8695, 0.8412, 0.8675, 0.8383, 0.8718, 0.829, 0.8745, 0.8294, 0.8962, 0.8186, 0.8859, 0.8239, 0.8849, 0.831, 0.8914, 0.5888, 0.6902, 0.581, 0.6902, 0.581, 0.6823, 0.5888, 0.6824, 0.829, 0.8745, 0.8383, 0.8718, 0.8403, 0.8768, 0.8334, 0.8796, 0.831, 0.8914, 0.8239, 0.8849, 0.8308, 0.8842, 0.8329, 0.8871, 0.8239, 0.8849, 0.829, 0.8745, 0.8334, 0.8796, 0.8308, 0.8842])
me_cylinder.materials.append(mat_material_metal)
me_cylinder.use_remesh_fix_poles = True
me_cylinder.use_remesh_preserve_attributes = False
me_cylinder.use_paint_bone_selection = False
me_cylinder.use_paint_mask = True
me_cylinder.update()

# ---- objects
ob_hydrant_mesh = bpy.data.objects.new('hydrant_mesh', me_cylinder)

# ---- transforms, parenting, visibility, modifiers, constraints
ob_hydrant_mesh.location = (0.0, 0.0, 0.0)

# ---- collection membership
col_collection.objects.link(ob_hydrant_mesh)

# ---- scene / render settings (as saved in the file)
scene.frame_start = 1; scene.frame_end = 250; scene.frame_set(0)
scene.render.engine = 'BLENDER_EEVEE_NEXT'
scene.cycles.sampling_pattern = 'TABULATED_SOBOL'
scene.cycles.use_light_tree = False
scene.view_settings.view_transform = 'Filmic'
bpy.context.view_layer.update()

# ---- added for rendering (the .blend has no active camera and no usable light): camera, sun
cam_auto = bpy.data.cameras.new('AutoCamera')
cam_auto.lens = 50.0
cam_auto.sensor_width = 36.0
cam_auto.clip_end = 1000.0
ob_auto_camera = bpy.data.objects.new('AutoCamera', cam_auto)
scene.collection.objects.link(ob_auto_camera)
ob_auto_camera.location = (1.0762, -1.25952, 1.35694)
ob_auto_camera.rotation_euler = (1.09748, -7.21219e-08, 0.694738)
scene.camera = ob_auto_camera
light_auto_sun = bpy.data.lights.new('AutoSun', 'SUN')
light_auto_sun.energy = 3.0
light_auto_sun.angle = 0.0523599
ob_auto_sun = bpy.data.objects.new('AutoSun', light_auto_sun)
scene.collection.objects.link(ob_auto_sun)
ob_auto_sun.rotation_euler = (0.872665, 0.174533, 0.523599)
bpy.context.view_layer.update()
